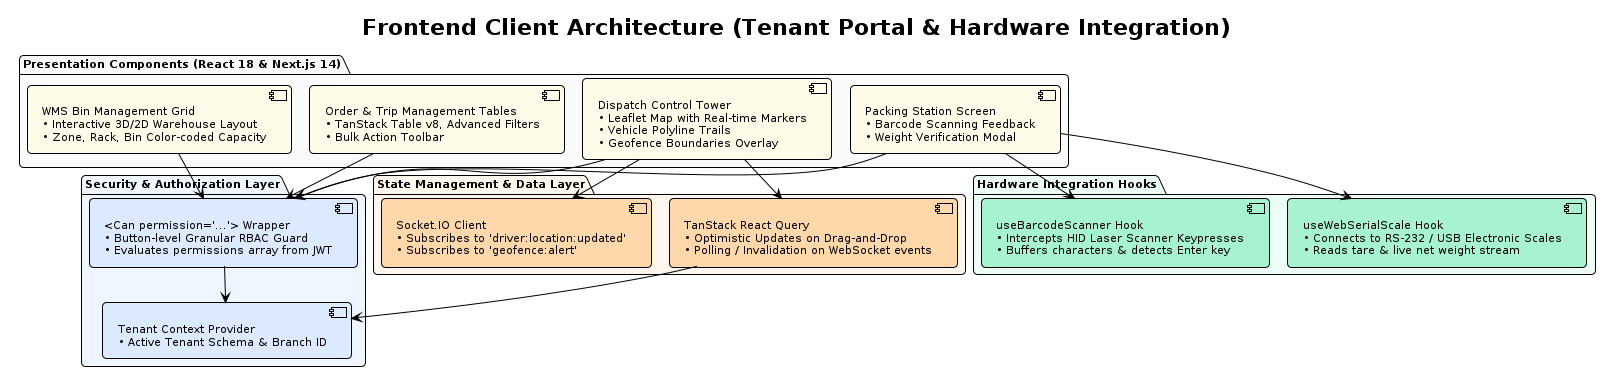

The diagram above was rendered by PlantUML. Its source (embedded in the PNG):
@startuml frontend-architecture
!pragma layout smetana
!theme plain
skinparam defaultFontName "DejaVu Sans"
skinparam defaultFontSize 11
skinparam roundCorner 8
skinparam shadowing false
skinparam linetype ortho

title Frontend Client Architecture (Tenant Portal & Hardware Integration)

package "Presentation Components (React 18 & Next.js 14)" #FAFAFA {
  component "Dispatch Control Tower\n• Leaflet Map with Real-time Markers\n• Vehicle Polyline Trails\n• Geofence Boundaries Overlay" as DISPATCH_TOWER #FEFCE8
  component "WMS Bin Management Grid\n• Interactive 3D/2D Warehouse Layout\n• Zone, Rack, Bin Color-coded Capacity" as WMS_GRID #FEFCE8
  component "Packing Station Screen\n• Barcode Scanning Feedback\n• Weight Verification Modal" as PACK_STATION #FEFCE8
  component "Order & Trip Management Tables\n• TanStack Table v8, Advanced Filters\n• Bulk Action Toolbar" as TABLE_VIEW #FEFCE8
}

package "Security & Authorization Layer" #EFF6FF {
  component "<Can permission='...'> Wrapper\n• Button-level Granular RBAC Guard\n• Evaluates permissions array from JWT" as CAN_GUARD #DBEAFE
  component "Tenant Context Provider\n• Active Tenant Schema & Branch ID" as TENANT_CTX #DBEAFE
}

package "Hardware Integration Hooks" #ECFDF5 {
  component "useWebSerialScale Hook\n• Connects to RS-232 / USB Electronic Scales\n• Reads tare & live net weight stream" as SCALE_HOOK #A7F3D0
  component "useBarcodeScanner Hook\n• Intercepts HID Laser Scanner Keypresses\n• Buffers characters & detects Enter key" as SCAN_HOOK #A7F3D0
}

package "State Management & Data Layer" #FFF7ED {
  component "TanStack React Query\n• Optimistic Updates on Drag-and-Drop\n• Polling / Invalidation on WebSocket events" as REACT_QUERY #FED7AA
  component "Socket.IO Client\n• Subscribes to 'driver:location:updated'\n• Subscribes to 'geofence:alert'" as SOCKET_CLIENT #FED7AA
}

DISPATCH_TOWER --> SOCKET_CLIENT
DISPATCH_TOWER --> REACT_QUERY
PACK_STATION --> SCALE_HOOK
PACK_STATION --> SCAN_HOOK

DISPATCH_TOWER --> CAN_GUARD
WMS_GRID --> CAN_GUARD
PACK_STATION --> CAN_GUARD
TABLE_VIEW --> CAN_GUARD

CAN_GUARD --> TENANT_CTX
REACT_QUERY --> TENANT_CTX
@enduml